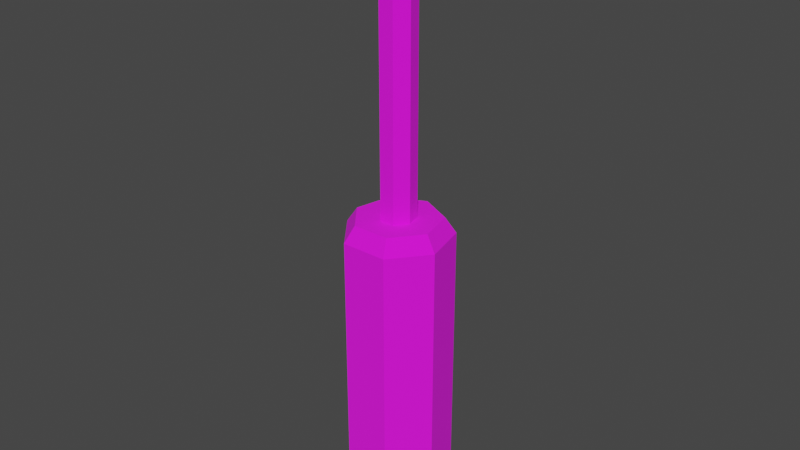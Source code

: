 # Source: destornillador.blend  (saved by Blender 3.1.7; exported with 4.5.12 LTS)
import bpy
from mathutils import Matrix  # noqa: F401  (used for matrix-valued properties, if any)

bpy.ops.wm.read_factory_settings(use_empty=True)
scene = bpy.context.scene
scene.name = 'Scene'

# ---- collections
col_collection = bpy.data.collections.new('Collection'); scene.collection.children.link(col_collection)

# ---- images (referenced by path relative to the original .blend; pixels are not part of the script)
import os
ASSET_DIR = os.environ.get("B2B_ASSET_DIR", "")  # directory of the original .blend (textures are referenced by path, not embedded)
HERE = os.path.dirname(os.path.abspath(__file__))  # packed textures are extracted next to this script under _unpacked/

def load_image(name, relpath, width, height, colorspace="sRGB"):
    """Load a texture the original file referenced (path relative to the .blend, or extracted next to this script)."""
    p = next((c for c in (os.path.join(HERE, relpath), os.path.join(ASSET_DIR, relpath)) if relpath and os.path.exists(c)), "")
    if p:
        img = bpy.data.images.load(p, check_existing=True)
        img.name = name
    else:  # same state as the original file: an image datablock whose file is absent (Cycles renders it pink)
        img = bpy.data.images.new(name, width, height)
        img.source = "FILE"
        img.filepath = "//" + (relpath or name)
    img.colorspace_settings.name = colorspace
    return img
img_des_psd = load_image('des.psd', 'des.psd', 1024, 1024, 'sRGB')

# ---- materials (node trees are filled in below, after node groups)
mat_material_001 = bpy.data.materials.new('Material.001')
mat_material_001.use_transparent_shadow = False

# ---- material node trees
mat_material_001.use_nodes = True; mat_material_001.node_tree.nodes.clear()
_N = mat_material_001.node_tree.nodes; _L = mat_material_001.node_tree.links
n0 = _N.new('ShaderNodeBsdfPrincipled'); n0.name = 'Principled BSDF'; n0.location = (10, 300)
n0.distribution = 'GGX'
n0.subsurface_method = 'RANDOM_WALK_SKIN'
n0.inputs[2].default_value = 1.0
n0.inputs[3].default_value = 1.45
n0.inputs[27].default_value = (0.0, 0.0, 0.0, 1.0)
n0.inputs[28].default_value = 1.0
n1 = _N.new('ShaderNodeOutputMaterial'); n1.name = 'Material Output'; n1.location = (300, 300)
n2 = _N.new('ShaderNodeTexImage'); n2.name = 'Image Texture'; n2.location = (-485, 151)
n2.image = img_des_psd
n2.interpolation = 'Closest'
_L.new(n0.outputs[0], n1.inputs[0])
_L.new(n2.outputs[0], n0.inputs[0])
n1.is_active_output = True

# ---- world
world_world = bpy.data.worlds.new('World'); scene.world = world_world
world_world.use_nodes = True; world_world.node_tree.nodes.clear()
_N = world_world.node_tree.nodes; _L = world_world.node_tree.links
n0 = _N.new('ShaderNodeOutputWorld'); n0.name = 'World Output'; n0.location = (300, 300)
n1 = _N.new('ShaderNodeBackground'); n1.name = 'Background'; n1.location = (10, 300)
n1.inputs[0].default_value = (0.05088, 0.05088, 0.05088, 1.0)
_L.new(n1.outputs[0], n0.inputs[0])
n0.is_active_output = True
world_world.color = (0.05088, 0.05088, 0.05088)
world_world.use_sun_shadow = False
world_world.sun_shadow_jitter_overblur = 0.0

# ---- meshes
me_cylinder_003 = bpy.data.meshes.new('Cylinder.003')
me_cylinder_003.from_pydata([(-4.352e-07, 0.8506, -2.0), (-4.352e-07, 0.8506, 2.5), (0.665, 0.5303, -2.0), (0.665, 0.5303, 2.5), (0.8292, -0.1893, -2.0), (0.8292, -0.1893, 2.5), (0.369, -0.7663, -2.0), (0.369, -0.7663, 2.5), (-0.369, -0.7663, -2.0), (-0.369, -0.7663, 2.5), (-0.8292, -0.1893, -2.0), (-0.8292, -0.1893, 2.5), (-0.665, 0.5303, -2.0), (-0.665, 0.5303, 2.5), (-5.163e-07, 0.6804, -2.25), (0.532, 0.4243, -2.25), (0.6634, -0.1514, -2.25), (0.2952, -0.6131, -2.25), (-0.2952, -0.6131, -2.25), (-0.6634, -0.1514, -2.25), (-0.532, 0.4243, -2.25), (0.2183, 0.1741, 2.75), (-9.527e-08, 0.2792, 2.75), (0.2722, -0.06212, 2.75), (0.1211, -0.2515, 2.75), (-0.1211, -0.2515, 2.75), (-0.2722, -0.06212, 2.75), (-0.2183, 0.1741, 2.75), (0.532, 0.4243, 2.75), (-5.089e-07, 0.6804, 2.75), (0.6634, -0.1514, 2.75), (0.2952, -0.6131, 2.75), (-0.2952, -0.6131, 2.75), (-0.6634, -0.1514, 2.75), (-0.532, 0.4243, 2.75), (-1.192e-07, -2.342e-08, 7.456), (0.2183, 0.1741, 7.0), (0.2722, -0.06212, 7.0), (-0.2183, 0.1741, 7.0), (-9.527e-08, 0.2792, 7.0), (-0.1211, -0.2515, 7.0), (-0.2722, -0.06212, 7.0), (0.1211, -0.2515, 7.0)], [], [(0, 1, 3, 2), (2, 3, 5, 4), (4, 5, 7, 6), (6, 7, 9, 8), (8, 9, 11, 10), (9, 7, 31, 32), (10, 11, 13, 12), (12, 13, 1, 0), (0, 2, 15, 14), (14, 15, 16, 17, 18, 19, 20), (4, 6, 17, 16), (10, 12, 20, 19), (6, 8, 18, 17), (12, 0, 14, 20), (2, 4, 16, 15), (8, 10, 19, 18), (37, 36, 35), (1, 13, 34, 29), (5, 3, 28, 30), (11, 9, 32, 33), (3, 1, 29, 28), (7, 5, 30, 31), (13, 11, 33, 34), (22, 21, 28, 29), (21, 23, 30, 28), (23, 24, 31, 30), (24, 25, 32, 31), (25, 26, 33, 32), (26, 27, 34, 33), (27, 22, 29, 34), (39, 38, 35), (41, 40, 35), (42, 37, 35), (36, 39, 35), (38, 41, 35), (40, 42, 35), (25, 24, 42, 40), (27, 26, 41, 38), (21, 22, 39, 36), (24, 23, 37, 42), (26, 25, 40, 41), (22, 27, 38, 39), (23, 21, 36, 37)])
_uv = me_cylinder_003.uv_layers.new(name='UVMap')
_uv.uv.foreach_set('vector', [0.5786, 0.3844, 0.01399, 0.3844, 0.01399, 0.2918, 0.5786, 0.2918, 0.5786, 0.2918, 0.01399, 0.2918, 0.01399, 0.1992, 0.5786, 0.1992, 0.5786, 0.1992, 0.01399, 0.1992, 0.01399, 0.1066, 0.5786, 0.1066, 0.5786, 0.1066, 0.01399, 0.1066, 0.01399, 0.01399, 0.5786, 0.01399, 0.5786, 0.6622, 0.01399, 0.6622, 0.01399, 0.5696, 0.5786, 0.5696, 0.8198, 0.3888, 0.7276, 0.3804, 0.7402, 0.3446, 0.8139, 0.3513, 0.5786, 0.5696, 0.01399, 0.5696, 0.01399, 0.477, 0.5786, 0.477, 0.5786, 0.477, 0.01399, 0.477, 0.01399, 0.3844, 0.5786, 0.3844, 0.6065, 0.6505, 0.6065, 0.5579, 0.6433, 0.5671, 0.6433, 0.6412, 0.9591, 0.9398, 0.9012, 0.986, 0.8289, 0.9695, 0.7968, 0.9028, 0.8289, 0.836, 0.9012, 0.8196, 0.9591, 0.8657, 0.6504, 0.4763, 0.7276, 0.4252, 0.7402, 0.461, 0.6784, 0.5019, 0.7276, 0.7831, 0.6504, 0.732, 0.6784, 0.7065, 0.7402, 0.7473, 0.7276, 0.4252, 0.8198, 0.4168, 0.8139, 0.4543, 0.7402, 0.461, 0.6504, 0.732, 0.6065, 0.6505, 0.6433, 0.6412, 0.6784, 0.7065, 0.6065, 0.5579, 0.6504, 0.4763, 0.6784, 0.5019, 0.6433, 0.5671, 0.8198, 0.7916, 0.7276, 0.7831, 0.7402, 0.7473, 0.8139, 0.7541, 0.9017, 0.03851, 0.9151, 0.06578, 0.8498, 0.08098, 0.6065, 0.1551, 0.6504, 0.07353, 0.6784, 0.0991, 0.6433, 0.1644, 0.6504, 0.3293, 0.6065, 0.2477, 0.6433, 0.2384, 0.6784, 0.3037, 0.7276, 0.02243, 0.8198, 0.01399, 0.8139, 0.05147, 0.7402, 0.05822, 0.6065, 0.2477, 0.6065, 0.1551, 0.6433, 0.1644, 0.6433, 0.2384, 0.7276, 0.3804, 0.6504, 0.3293, 0.6784, 0.3037, 0.7402, 0.3446, 0.6504, 0.07353, 0.7276, 0.02243, 0.7402, 0.05822, 0.6784, 0.0991, 0.6569, 0.9028, 0.6701, 0.9302, 0.6387, 0.9695, 0.6065, 0.9028, 0.6701, 0.9302, 0.6997, 0.9369, 0.7109, 0.986, 0.6387, 0.9695, 0.6997, 0.9369, 0.7235, 0.918, 0.7688, 0.9398, 0.7109, 0.986, 0.7235, 0.918, 0.7235, 0.8876, 0.7688, 0.8657, 0.7688, 0.9398, 0.7235, 0.8876, 0.6997, 0.8686, 0.7109, 0.8196, 0.7688, 0.8657, 0.6997, 0.8686, 0.6701, 0.8754, 0.6387, 0.836, 0.7109, 0.8196, 0.6701, 0.8754, 0.6569, 0.9028, 0.6065, 0.9028, 0.6387, 0.836, 0.9151, 0.09617, 0.9017, 0.1234, 0.8498, 0.08098, 0.8776, 0.142, 0.8478, 0.148, 0.8498, 0.08098, 0.8776, 0.01997, 0.9017, 0.03851, 0.8498, 0.08098, 0.9151, 0.06578, 0.9151, 0.09617, 0.8498, 0.08098, 0.9017, 0.1234, 0.8776, 0.142, 0.8498, 0.08098, 0.8478, 0.01399, 0.8776, 0.01997, 0.8498, 0.08098, 0.5472, 0.6902, 0.5472, 0.7206, 0.01399, 0.7206, 0.01399, 0.6902, 0.5472, 0.8421, 0.5472, 0.8725, 0.01399, 0.8725, 0.01399, 0.8421, 0.5472, 0.7813, 0.5472, 0.8117, 0.01399, 0.8117, 0.01399, 0.7813, 0.5472, 0.7206, 0.5472, 0.751, 0.01399, 0.751, 0.01399, 0.7206, 0.5472, 0.8725, 0.5472, 0.9029, 0.01399, 0.9029, 0.01399, 0.8725, 0.5472, 0.8117, 0.5472, 0.8421, 0.01399, 0.8421, 0.01399, 0.8117, 0.5472, 0.751, 0.5472, 0.7813, 0.01399, 0.7813, 0.01399, 0.751])
me_cylinder_003.materials.append(mat_material_001)
me_cylinder_003.use_remesh_fix_poles = True
me_cylinder_003.use_remesh_preserve_attributes = False
me_cylinder_003.update()

# ---- objects
ob_cylinder_001 = bpy.data.objects.new('Cylinder.001', me_cylinder_003)

# ---- transforms, parenting, visibility, modifiers, constraints
ob_cylinder_001.location = (0.0, 0.0, 0.0)
ob_cylinder_001.scale = (0.4, 0.4, 0.4)

# ---- collection membership
col_collection.objects.link(ob_cylinder_001)

# ---- scene / render settings (as saved in the file)
scene.frame_start = 1; scene.frame_end = 250; scene.frame_set(1)
scene.render.engine = 'BLENDER_EEVEE_NEXT'
scene.cycles.sampling_pattern = 'TABULATED_SOBOL'
scene.cycles.use_light_tree = False
scene.view_settings.view_transform = 'Filmic'
bpy.context.view_layer.update()

# ---- added for rendering (the .blend has no active camera and no usable light): camera, sun
cam_auto = bpy.data.cameras.new('AutoCamera')
cam_auto.lens = 50.0
cam_auto.sensor_width = 36.0
cam_auto.clip_end = 1000.0
ob_auto_camera = bpy.data.objects.new('AutoCamera', cam_auto)
scene.collection.objects.link(ob_auto_camera)
ob_auto_camera.location = (3.69287, -4.41459, 3.99544)
ob_auto_camera.rotation_euler = (1.09748, -7.21219e-08, 0.694738)
scene.camera = ob_auto_camera
light_auto_sun = bpy.data.lights.new('AutoSun', 'SUN')
light_auto_sun.energy = 3.0
light_auto_sun.angle = 0.0523599
ob_auto_sun = bpy.data.objects.new('AutoSun', light_auto_sun)
scene.collection.objects.link(ob_auto_sun)
ob_auto_sun.rotation_euler = (0.872665, 0.174533, 0.523599)
bpy.context.view_layer.update()
